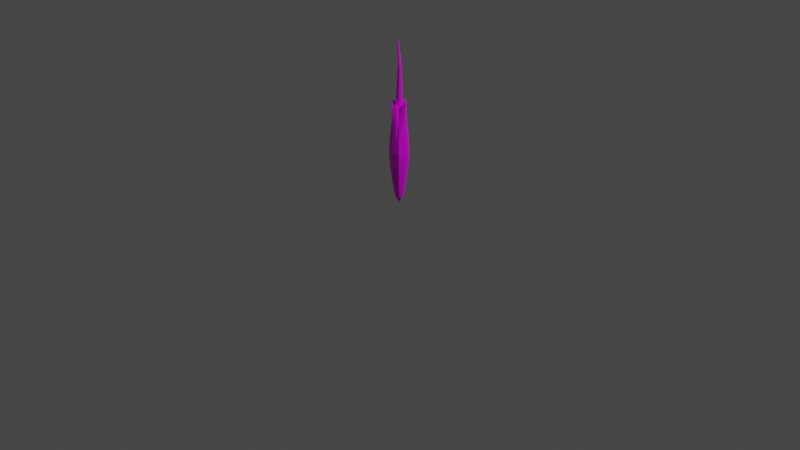 # Source: tohum1sprout3.blend  (saved by Blender 3.1.7; exported with 4.5.12 LTS)
import bpy
from mathutils import Matrix  # noqa: F401  (used for matrix-valued properties, if any)

bpy.ops.wm.read_factory_settings(use_empty=True)
scene = bpy.context.scene
scene.name = 'Scene'

# ---- collections
col_collection = bpy.data.collections.new('Collection'); scene.collection.children.link(col_collection)

# ---- images (referenced by path relative to the original .blend; pixels are not part of the script)
import os
ASSET_DIR = os.environ.get("B2B_ASSET_DIR", "")  # directory of the original .blend (textures are referenced by path, not embedded)
HERE = os.path.dirname(os.path.abspath(__file__))  # packed textures are extracted next to this script under _unpacked/

def load_image(name, relpath, width, height, colorspace="sRGB"):
    """Load a texture the original file referenced (path relative to the .blend, or extracted next to this script)."""
    p = next((c for c in (os.path.join(HERE, relpath), os.path.join(ASSET_DIR, relpath)) if relpath and os.path.exists(c)), "")
    if p:
        img = bpy.data.images.load(p, check_existing=True)
        img.name = name
    else:  # same state as the original file: an image datablock whose file is absent (Cycles renders it pink)
        img = bpy.data.images.new(name, width, height)
        img.source = "FILE"
        img.filepath = "//" + (relpath or name)
    img.colorspace_settings.name = colorspace
    return img
img_colorpallette2_png = load_image('colorpallette2.png', 'colorpallette2.png', 1024, 1024, 'sRGB')

# ---- materials (node trees are filled in below, after node groups)
mat_material = bpy.data.materials.new('Material')
mat_material.alpha_threshold = 0.0
mat_material.use_transparent_shadow = False
mat_material.line_color = (0.0, 0.0, 0.0, 1.0)

# ---- material node trees
mat_material.use_nodes = True; mat_material.node_tree.nodes.clear()
_N = mat_material.node_tree.nodes; _L = mat_material.node_tree.links
n0 = _N.new('ShaderNodeOutputMaterial'); n0.name = 'Material Output'; n0.location = (300, 300)
n1 = _N.new('ShaderNodeBsdfPrincipled'); n1.name = 'Principled BSDF'; n1.location = (10, 300)
n1.distribution = 'GGX'
n1.subsurface_method = 'RANDOM_WALK_SKIN'
n1.inputs[2].default_value = 0.4
n1.inputs[3].default_value = 1.45
n1.inputs[27].default_value = (0.0, 0.0, 0.0, 1.0)
n1.inputs[28].default_value = 1.0
n2 = _N.new('ShaderNodeTexImage'); n2.name = 'Image Texture'; n2.location = (-428, 163)
n2.image = img_colorpallette2_png
_L.new(n1.outputs[0], n0.inputs[0])
_L.new(n2.outputs[0], n1.inputs[0])
n0.is_active_output = True

# ---- world
world_world = bpy.data.worlds.new('World'); scene.world = world_world
world_world.use_nodes = True; world_world.node_tree.nodes.clear()
_N = world_world.node_tree.nodes; _L = world_world.node_tree.links
n0 = _N.new('ShaderNodeOutputWorld'); n0.name = 'World Output'; n0.location = (300, 300)
n1 = _N.new('ShaderNodeBackground'); n1.name = 'Background'; n1.location = (10, 300)
n1.inputs[0].default_value = (0.05088, 0.05088, 0.05088, 1.0)
_L.new(n1.outputs[0], n0.inputs[0])
n0.is_active_output = True
world_world.color = (0.05088, 0.05088, 0.05088)
world_world.use_sun_shadow = False
world_world.sun_shadow_jitter_overblur = 0.0

# ---- cameras
cam_camera = bpy.data.cameras.new('Camera')
cam_camera.clip_end = 100.0
cam_camera.ortho_scale = 7.314

# ---- lights
light_light = bpy.data.lights.new('Light', 'POINT')
light_light.transmission_factor = 0.0
light_light.energy = 1000.0
light_light.shadow_soft_size = 0.1
light_light.shadow_maximum_resolution = 0.006
light_light.use_absolute_resolution = True

# ---- meshes
me_cube = bpy.data.meshes.new('Cube')
me_cube.from_pydata([(0.06476, 0.06476, 0.8878), (0.06425, 0.06425, 0.5812), (0.06476, -0.06476, 0.8878), (0.06425, -0.06425, 0.5812), (-0.06476, 0.06476, 0.8878), (-0.06425, 0.06425, 0.5812), (-0.06476, -0.06476, 0.8878), (-0.06425, -0.06425, 0.5812), (0.03118, -0.03118, 1.211), (-0.03118, -0.03118, 1.211), (0.03118, 0.03118, 1.211), (-0.03118, 0.03118, 1.211), (-0.02965, 0.02965, 0.2668), (-0.02965, -0.02965, 0.2668), (0.02965, 0.02965, 0.2668), (0.02965, -0.02965, 0.2668), (-0.08835, -4.657e-10, 0.5812), (-1.455e-10, 0.08835, 0.5812), (0.0705, 0.0705, 0.7335), (-0.0705, -0.0705, 0.7335), (0.0705, -0.0705, 0.7335), (-0.0705, 0.0705, 0.7335), (1.979e-09, -0.08905, 0.8878), (0.08905, 6.839e-10, 0.8878), (1.63e-09, -0.08835, 0.5812), (-0.08905, 5.239e-10, 0.8878), (-6.839e-10, 0.08905, 0.8878), (0.08835, 1.455e-10, 0.5812), (0.0007083, -0.09043, 1.26), (0.09184, 0.0007083, 1.26), (-0.09043, 0.0007083, 1.26), (0.0007083, 0.09184, 1.26), (-0.04875, -0.04875, 1.078), (-0.04875, 0.04875, 1.078), (0.04875, 0.04875, 1.078), (0.04875, -0.04875, 1.078), (-0.03361, 1.164e-10, 0.2406), (1.746e-10, 0.03361, 0.2406), (-3.492e-10, -0.03361, 0.2406), (0.03361, 5.821e-11, 0.2406), (-0.04739, 0.04739, 0.3957), (-0.04739, -0.04739, 0.3957), (0.04739, -0.04739, 0.3957), (0.04739, 0.04739, 0.3957), (-0.08417, 0.0007083, 1.059), (4.657e-10, -0.09693, 0.7335), (-0.09693, 4.657e-10, 0.7335), (-0.06466, 2.328e-10, 0.3931), (0.09693, 1.424e-09, 0.7335), (-1.424e-09, 0.09693, 0.7335), (0.08559, 0.0007083, 1.059), (0.0007083, 0.08559, 1.059), (0.0007083, -0.08417, 1.059), (-4.657e-10, 7.567e-10, 0.1858), (0.06466, 2.328e-10, 0.3931), (2.328e-10, 0.06466, 0.3931), (2.328e-10, -0.06466, 0.3931), (-0.03118, -0.03118, 1.211), (-0.03213, 0.0763, 0.5812), (-0.03238, -0.07691, 0.8878), (-0.03213, -0.0763, 0.5812), (-0.03238, 0.07691, 0.8878), (-0.01917, -0.06474, 1.243), (-0.01917, 0.06615, 1.243), (-0.01483, 0.03163, 0.2537), (-0.01483, -0.03163, 0.2537), (-0.03525, -0.08372, 0.7335), (-0.03525, 0.08372, 0.7335), (-0.03573, 1.459e-10, 1.218), (-0.03037, 0.07423, 1.058), (-0.03037, -0.07281, 1.058), (-0.01681, 4.366e-10, 0.2132), (-0.02369, 0.05602, 0.3944), (-0.02369, -0.05602, 0.3944), (-0.01917, -0.06474, 1.243), (-0.0763, -0.03213, 0.5812), (0.07691, -0.03238, 0.8878), (-0.07691, -0.03238, 0.8878), (0.0763, -0.03213, 0.5812), (0.06615, -0.01917, 1.243), (-0.06474, -0.01917, 1.243), (-0.03163, -0.01483, 0.2537), (0.03163, -0.01483, 0.2537), (-0.07281, -0.03037, 1.058), (-0.08372, -0.03525, 0.7335), (-0.05602, -0.02369, 0.3944), (0.08372, -0.03525, 0.7335), (3.36e-10, -0.03573, 1.218), (0.07423, -0.03037, 1.058), (-4.075e-10, -0.01681, 0.2132), (0.05602, -0.02369, 0.3944), (-0.06474, -0.01917, 1.243), (-0.02566, -0.02566, 1.221), (-0.01582, -0.01582, 0.2335), (0.03213, 0.0763, 0.5812), (0.03238, -0.07691, 0.8878), (0.03213, -0.0763, 0.5812), (0.03238, 0.07691, 0.8878), (0.02059, -0.06474, 1.243), (0.02059, 0.06615, 1.243), (0.01483, 0.03163, 0.2537), (0.01483, -0.03163, 0.2537), (0.03525, -0.08372, 0.7335), (0.03525, 0.08372, 0.7335), (0.03573, 5.545e-10, 1.218), (0.03179, 0.07423, 1.058), (0.03179, -0.07281, 1.058), (0.01681, 4.075e-10, 0.2132), (0.02369, 0.05602, 0.3944), (0.02369, -0.05602, 0.3944), (0.01582, -0.01582, 0.2335), (0.02566, -0.02566, 1.221), (-0.0763, 0.03213, 0.5812), (0.07691, 0.03238, 0.8878), (-0.07691, 0.03238, 0.8878), (0.0763, 0.03213, 0.5812), (0.06615, 0.02059, 1.243), (-0.06474, 0.02059, 1.243), (-0.03163, 0.01483, 0.2537), (0.03163, 0.01483, 0.2537), (-0.07281, 0.03179, 1.058), (-0.08372, 0.03525, 0.7335), (-0.05602, 0.02369, 0.3944), (0.08372, 0.03525, 0.7335), (-3.646e-10, 0.03573, 1.218), (0.07423, 0.03179, 1.058), (-1.455e-10, 0.01681, 0.2132), (0.05602, 0.02369, 0.3944), (-0.01582, 0.01582, 0.2335), (-0.02566, 0.02566, 1.221), (0.01582, 0.01582, 0.2335), (0.02566, 0.02566, 1.221), (-0.03573, 1.459e-10, 1.218), (3.36e-10, -0.03573, 1.218), (-0.02566, -0.02566, 1.221), (0.03573, 5.545e-10, 1.218), (0.02566, -0.02566, 1.221), (-3.646e-10, 0.03573, 1.218), (-0.02566, 0.02566, 1.221), (0.02566, 0.02566, 1.221), (0.02307, 0.004043, 1.63), (0.0008862, 0.01178, 1.73), (-0.0007868, -0.01389, 1.627), (-0.02161, -0.0008864, 1.73), (-0.01669, 0.01667, 1.731), (0.002453, 0.007036, 1.626), (-0.002957, -0.002952, 1.624), (-0.02263, 0.008928, 1.729), (0.009146, -0.0196, 1.628), (0.01983, -0.01688, 1.631), (0.02576, -0.00712, 1.63), (0.01366, 0.009533, 1.626), (-0.006964, 0.01775, 1.729), (-0.007171, -0.004054, 1.892), (-0.01381, -0.006704, 1.728), (0.001853, 0.002118, 1.728), (-0.004032, -0.005777, 1.729)], [], [(114, 25, 44, 120), (77, 6, 32, 83), (83, 32, 9, 80), (120, 44, 30, 117), (96, 102, 45, 24), (102, 95, 22, 45), (66, 59, 6, 19), (60, 66, 19, 7), (75, 84, 46, 16), (84, 77, 25, 46), (121, 114, 4, 21), (112, 121, 21, 5), (75, 16, 47, 85), (112, 5, 40, 122), (122, 40, 12, 118), (85, 47, 36, 81), (115, 123, 48, 27), (123, 113, 23, 48), (86, 76, 2, 20), (78, 86, 20, 3), (58, 67, 49, 17), (67, 61, 26, 49), (103, 97, 0, 18), (94, 103, 18, 1), (129, 117, 30, 68), (111, 87, 28, 98), (76, 23, 50, 88), (113, 0, 34, 125), (125, 34, 10, 116), (88, 50, 29, 79), (97, 26, 51, 105), (61, 4, 33, 69), (69, 33, 11, 63), (105, 51, 31, 99), (59, 22, 52, 70), (95, 2, 35, 106), (106, 35, 8, 98), (70, 52, 28, 62), (128, 126, 53, 71), (130, 119, 39, 107), (110, 82, 15, 101), (93, 89, 38, 65), (115, 27, 54, 127), (78, 3, 42, 90), (90, 42, 15, 82), (127, 54, 39, 119), (58, 17, 55, 72), (94, 1, 43, 108), (108, 43, 14, 100), (72, 55, 37, 64), (96, 24, 56, 109), (60, 7, 41, 73), (73, 41, 13, 65), (109, 56, 38, 101), (92, 91, 57, 74), (9, 62, 28, 74, 57), (30, 80, 9, 57, 91), (87, 92, 74, 28), (56, 73, 65, 38), (24, 60, 73, 56), (40, 72, 64, 12), (5, 58, 72, 40), (81, 93, 65, 13), (118, 128, 71, 36), (32, 70, 62, 9), (6, 59, 70, 32), (51, 69, 63, 31), (26, 61, 69, 51), (21, 4, 61, 67), (5, 21, 67, 58), (24, 45, 66, 60), (45, 22, 59, 66), (36, 71, 93, 81), (68, 30, 91, 92), (54, 90, 82, 39), (27, 78, 90, 54), (71, 53, 89, 93), (107, 39, 82, 110), (35, 88, 79, 8), (2, 76, 88, 35), (27, 48, 86, 78), (48, 23, 76, 86), (41, 85, 81, 13), (7, 75, 85, 41), (19, 6, 77, 84), (7, 19, 84, 75), (44, 83, 80, 30), (25, 77, 83, 44), (29, 104, 111, 79), (53, 107, 110, 89), (42, 109, 101, 15), (3, 96, 109, 42), (55, 108, 100, 37), (17, 94, 108, 55), (89, 110, 101, 38), (126, 130, 107, 53), (52, 106, 98, 28), (22, 95, 106, 52), (34, 105, 99, 10), (0, 97, 105, 34), (79, 111, 98, 8), (116, 131, 104, 29), (17, 49, 103, 94), (49, 26, 97, 103), (20, 2, 95, 102), (3, 20, 102, 96), (10, 99, 131, 116), (37, 100, 130, 126), (31, 63, 129, 124), (12, 64, 128, 118), (43, 127, 119, 14), (1, 115, 127, 43), (100, 14, 119, 130), (64, 37, 126, 128), (50, 125, 116, 29), (23, 113, 125, 50), (63, 11, 117, 129), (99, 31, 124, 131), (18, 0, 113, 123), (1, 18, 123, 115), (47, 122, 118, 36), (16, 112, 122, 47), (16, 46, 121, 112), (46, 25, 114, 121), (33, 120, 117, 11), (4, 114, 120, 33), (68, 129, 138, 132), (68, 92, 134, 132), (104, 131, 139, 135), (111, 104, 135, 136), (87, 92, 134, 133), (124, 129, 138, 137), (131, 124, 137, 139), (111, 87, 133, 136), (104, 131, 140, 150), (68, 92, 142, 146), (129, 68, 146, 145), (87, 111, 149, 148), (131, 124, 151, 140), (124, 129, 145, 151), (92, 87, 148, 142), (111, 104, 150, 149), (149, 150, 155, 156), (150, 140, 141, 155), (146, 142, 143, 147), (145, 146, 147, 144), (141, 152, 153, 155), (152, 144, 147, 153), (153, 147, 143, 154), (155, 153, 154, 156), (142, 148, 154, 143), (151, 145, 144, 152), (140, 151, 152, 141), (148, 149, 156, 154)])
_uv = me_cube.uv_layers.new(name='UVMap')
_uv.uv.foreach_set('vector', [0.2857, 0.9574, 0.2857, 0.9574, 0.2857, 0.9574, 0.2857, 0.9574, 0.2857, 0.9574, 0.2857, 0.9574, 0.2857, 0.9574, 0.2857, 0.9574, 0.2857, 0.9574, 0.2857, 0.9574, 0.2857, 0.9574, 0.2857, 0.9574, 0.2857, 0.9574, 0.2857, 0.9574, 0.2857, 0.9574, 0.2857, 0.9574, 0.2857, 0.9574, 0.2857, 0.9574, 0.2857, 0.9574, 0.2857, 0.9574, 0.2857, 0.9574, 0.2857, 0.9574, 0.2857, 0.9574, 0.2857, 0.9574, 0.2857, 0.9574, 0.2857, 0.9574, 0.2857, 0.9574, 0.2857, 0.9574, 0.2857, 0.9574, 0.2857, 0.9574, 0.2857, 0.9574, 0.2857, 0.9574, 0.2857, 0.9574, 0.2857, 0.9574, 0.2857, 0.9574, 0.2857, 0.9574, 0.2857, 0.9574, 0.2857, 0.9574, 0.2857, 0.9574, 0.2857, 0.9574, 0.2857, 0.9574, 0.2857, 0.9574, 0.2857, 0.9574, 0.2857, 0.9574, 0.2857, 0.9574, 0.2857, 0.9574, 0.2857, 0.9574, 0.2857, 0.9574, 0.2857, 0.9574, 0.2857, 0.9574, 0.2857, 0.9574, 0.2857, 0.9574, 0.2857, 0.9574, 0.2857, 0.9574, 0.2857, 0.9574, 0.2857, 0.9574, 0.2857, 0.9574, 0.2857, 0.9574, 0.2857, 0.9574, 0.2857, 0.9574, 0.2857, 0.9574, 0.2857, 0.9574, 0.2857, 0.9574, 0.2857, 0.9574, 0.2857, 0.9574, 0.2857, 0.9574, 0.2857, 0.9574, 0.2857, 0.9574, 0.2857, 0.9574, 0.2857, 0.9574, 0.2857, 0.9574, 0.2857, 0.9574, 0.2857, 0.9574, 0.2857, 0.9574, 0.2857, 0.9574, 0.2857, 0.9574, 0.2857, 0.9574, 0.2857, 0.9574, 0.2857, 0.9574, 0.2857, 0.9574, 0.2857, 0.9574, 0.2857, 0.9574, 0.2857, 0.9574, 0.2857, 0.9574, 0.2857, 0.9574, 0.2857, 0.9574, 0.2857, 0.9574, 0.2857, 0.9574, 0.2857, 0.9574, 0.2857, 0.9574, 0.2857, 0.9574, 0.2857, 0.9574, 0.2857, 0.9574, 0.2857, 0.9574, 0.2857, 0.9574, 0.2857, 0.9574, 0.2857, 0.9574, 0.2857, 0.9574, 0.2857, 0.9574, 0.2857, 0.9574, 0.2857, 0.9574, 0.2857, 0.9574, 0.2857, 0.9574, 0.2857, 0.9574, 0.2857, 0.9574, 0.2857, 0.9574, 0.2857, 0.9574, 0.2857, 0.9574, 0.2857, 0.9574, 0.2857, 0.9574, 0.2857, 0.9574, 0.2857, 0.9574, 0.2857, 0.9574, 0.2857, 0.9574, 0.2857, 0.9574, 0.2857, 0.9574, 0.2857, 0.9574, 0.2857, 0.9574, 0.2857, 0.9574, 0.2857, 0.9574, 0.2857, 0.9574, 0.2857, 0.9574, 0.2857, 0.9574, 0.2857, 0.9574, 0.2857, 0.9574, 0.2857, 0.9574, 0.2857, 0.9574, 0.2857, 0.9574, 0.2857, 0.9574, 0.2857, 0.9574, 0.2857, 0.9574, 0.2857, 0.9574, 0.2857, 0.9574, 0.2857, 0.9574, 0.2857, 0.9574, 0.2857, 0.9574, 0.2857, 0.9574, 0.2857, 0.9574, 0.2857, 0.9574, 0.2857, 0.9574, 0.2857, 0.9574, 0.2857, 0.9574, 0.2857, 0.9574, 0.2857, 0.9574, 0.2857, 0.9574, 0.2857, 0.9574, 0.2857, 0.9574, 0.2857, 0.9574, 0.2857, 0.9574, 0.2857, 0.9574, 0.2857, 0.9574, 0.2857, 0.9574, 0.2857, 0.9574, 0.2857, 0.9574, 0.2857, 0.9574, 0.2857, 0.9574, 0.2857, 0.9574, 0.2857, 0.9574, 0.2857, 0.9574, 0.2857, 0.9574, 0.2857, 0.9574, 0.2857, 0.9574, 0.2857, 0.9574, 0.2857, 0.9574, 0.2857, 0.9574, 0.2857, 0.9574, 0.2857, 0.9574, 0.2857, 0.9574, 0.2857, 0.9574, 0.2857, 0.9574, 0.2857, 0.9574, 0.2857, 0.9574, 0.2857, 0.9574, 0.2857, 0.9574, 0.2857, 0.9574, 0.2857, 0.9574, 0.2857, 0.9574, 0.2857, 0.9574, 0.2857, 0.9574, 0.2857, 0.9574, 0.2857, 0.9574, 0.2857, 0.9574, 0.2857, 0.9574, 0.2857, 0.9574, 0.2857, 0.9574, 0.2857, 0.9574, 0.2857, 0.9574, 0.2857, 0.9574, 0.2857, 0.9574, 0.2857, 0.9574, 0.2857, 0.9574, 0.2857, 0.9574, 0.2857, 0.9574, 0.2857, 0.9574, 0.2857, 0.9574, 0.2857, 0.9574, 0.2857, 0.9574, 0.2857, 0.9574, 0.2857, 0.9574, 0.2857, 0.9574, 0.2857, 0.9574, 0.2857, 0.9574, 0.2857, 0.9574, 0.2857, 0.9574, 0.2857, 0.9574, 0.2857, 0.9574, 0.2857, 0.9574, 0.2857, 0.9574, 0.2857, 0.9574, 0.2857, 0.9574, 0.2857, 0.9574, 0.2857, 0.9574, 0.2857, 0.9574, 0.2857, 0.9574, 0.2857, 0.9574, 0.2857, 0.9574, 0.2857, 0.9574, 0.2857, 0.9574, 0.2857, 0.9574, 0.2857, 0.9574, 0.2857, 0.9574, 0.2857, 0.9574, 0.2857, 0.9574, 0.2857, 0.9574, 0.2857, 0.9574, 0.2857, 0.9574, 0.2857, 0.9574, 0.2857, 0.9574, 0.2857, 0.9574, 0.2857, 0.9574, 0.2857, 0.9574, 0.2857, 0.9574, 0.2857, 0.9574, 0.2857, 0.9574, 0.2857, 0.9574, 0.2857, 0.9574, 0.2857, 0.9574, 0.2857, 0.9574, 0.2857, 0.9574, 0.2857, 0.9574, 0.2857, 0.9574, 0.2857, 0.9574, 0.2857, 0.9574, 0.2857, 0.9574, 0.2857, 0.9574, 0.2857, 0.9574, 0.2857, 0.9574, 0.2857, 0.9574, 0.2857, 0.9574, 0.2857, 0.9574, 0.2857, 0.9574, 0.2857, 0.9574, 0.2857, 0.9574, 0.2857, 0.9574, 0.2857, 0.9574, 0.2857, 0.9574, 0.2857, 0.9574, 0.2857, 0.9574, 0.2857, 0.9574, 0.2857, 0.9574, 0.2857, 0.9574, 0.2857, 0.9574, 0.2857, 0.9574, 0.2857, 0.9574, 0.2857, 0.9574, 0.2857, 0.9574, 0.2857, 0.9574, 0.2857, 0.9574, 0.2857, 0.9574, 0.2857, 0.9574, 0.2857, 0.9574, 0.2857, 0.9574, 0.2857, 0.9574, 0.2857, 0.9574, 0.2857, 0.9574, 0.2857, 0.9574, 0.2857, 0.9574, 0.2857, 0.9574, 0.2857, 0.9574, 0.2857, 0.9574, 0.2857, 0.9574, 0.2857, 0.9574, 0.2857, 0.9574, 0.2857, 0.9574, 0.2857, 0.9574, 0.2857, 0.9574, 0.2857, 0.9574, 0.2857, 0.9574, 0.2857, 0.9574, 0.2857, 0.9574, 0.2857, 0.9574, 0.2857, 0.9574, 0.2857, 0.9574, 0.2857, 0.9574, 0.2857, 0.9574, 0.2857, 0.9574, 0.2857, 0.9574, 0.2857, 0.9574, 0.2857, 0.9574, 0.2857, 0.9574, 0.2857, 0.9574, 0.2857, 0.9574, 0.2857, 0.9574, 0.2857, 0.9574, 0.2857, 0.9574, 0.2857, 0.9574, 0.2857, 0.9574, 0.2857, 0.9574, 0.2857, 0.9574, 0.2857, 0.9574, 0.2857, 0.9574, 0.2857, 0.9574, 0.2857, 0.9574, 0.2857, 0.9574, 0.2857, 0.9574, 0.2857, 0.9574, 0.2857, 0.9574, 0.2857, 0.9574, 0.2857, 0.9574, 0.2857, 0.9574, 0.2857, 0.9574, 0.2857, 0.9574, 0.2857, 0.9574, 0.2857, 0.9574, 0.2857, 0.9574, 0.2857, 0.9574, 0.2857, 0.9574, 0.2857, 0.9574, 0.2857, 0.9574, 0.2857, 0.9574, 0.2857, 0.9574, 0.2857, 0.9574, 0.2857, 0.9574, 0.2857, 0.9574, 0.2857, 0.9574, 0.2857, 0.9574, 0.2857, 0.9574, 0.2857, 0.9574, 0.2857, 0.9574, 0.2857, 0.9574, 0.2857, 0.9574, 0.2857, 0.9574, 0.2857, 0.9574, 0.2857, 0.9574, 0.2857, 0.9574, 0.2857, 0.9574, 0.2857, 0.9574, 0.2857, 0.9574, 0.2857, 0.9574, 0.2857, 0.9574, 0.2857, 0.9574, 0.2857, 0.9574, 0.2857, 0.9574, 0.2857, 0.9574, 0.2857, 0.9574, 0.2857, 0.9574, 0.2857, 0.9574, 0.2857, 0.9574, 0.2857, 0.9574, 0.2857, 0.9574, 0.2857, 0.9574, 0.2857, 0.9574, 0.2857, 0.9574, 0.2857, 0.9574, 0.2857, 0.9574, 0.2857, 0.9574, 0.2857, 0.9574, 0.2857, 0.9574, 0.2857, 0.9574, 0.2857, 0.9574, 0.2857, 0.9574, 0.2857, 0.9574, 0.2857, 0.9574, 0.2857, 0.9574, 0.2857, 0.9574, 0.2857, 0.9574, 0.2857, 0.9574, 0.2857, 0.9574, 0.2857, 0.9574, 0.2857, 0.9574, 0.2857, 0.9574, 0.2857, 0.9574, 0.2857, 0.9574, 0.2857, 0.9574, 0.2857, 0.9574, 0.2857, 0.9574, 0.2857, 0.9574, 0.2857, 0.9574, 0.2857, 0.9574, 0.2857, 0.9574, 0.2857, 0.9574, 0.2857, 0.9574, 0.2857, 0.9574, 0.2857, 0.9574, 0.2857, 0.9574, 0.2857, 0.9574, 0.2857, 0.9574, 0.2857, 0.9574, 0.2857, 0.9574, 0.2857, 0.9574, 0.2857, 0.9574, 0.2857, 0.9574, 0.2857, 0.9574, 0.2857, 0.9574, 0.2857, 0.9574, 0.2857, 0.9574, 0.2857, 0.9574, 0.2857, 0.9574, 0.2857, 0.9574, 0.2857, 0.9574, 0.2857, 0.9574, 0.2857, 0.9574, 0.2857, 0.9574, 0.2857, 0.9574, 0.2857, 0.9574, 0.2857, 0.9574, 0.2857, 0.9574, 0.2857, 0.9574, 0.2857, 0.9574, 0.2857, 0.9574, 0.2857, 0.9574, 0.2857, 0.9574, 0.2857, 0.9574, 0.2857, 0.9574, 0.2857, 0.9574, 0.2857, 0.9574, 0.2857, 0.9574, 0.2857, 0.9574, 0.2857, 0.9574, 0.2857, 0.9574, 0.2857, 0.9574, 0.2857, 0.9574, 0.2857, 0.9574, 0.2857, 0.9574, 0.2857, 0.9574, 0.2857, 0.9574, 0.2857, 0.9574, 0.2857, 0.9574, 0.2857, 0.9574, 0.2857, 0.9574, 0.2857, 0.9574, 0.2857, 0.9574, 0.2857, 0.9574, 0.2857, 0.9574, 0.2857, 0.9574, 0.2857, 0.9574, 0.2857, 0.9574, 0.2857, 0.9574, 0.2857, 0.9574, 0.2857, 0.9574, 0.2857, 0.9574, 0.2857, 0.9574, 0.2857, 0.9574, 0.2857, 0.9574, 0.2857, 0.9574, 0.2857, 0.9574, 0.2857, 0.9574, 0.2857, 0.9574, 0.2857, 0.9574, 0.2857, 0.9574, 0.2857, 0.9574, 0.2857, 0.9574, 0.2857, 0.9574, 0.2857, 0.9574, 0.2857, 0.9574, 0.2857, 0.9574, 0.2857, 0.9574, 0.2857, 0.9574, 0.2857, 0.9574, 0.2857, 0.9574, 0.2857, 0.9574, 0.2857, 0.9574, 0.2857, 0.9574, 0.2857, 0.9574, 0.2857, 0.9574, 0.2857, 0.9574, 0.2857, 0.9574, 0.2857, 0.9574, 0.2857, 0.9574, 0.2857, 0.9574, 0.2857, 0.9574, 0.2857, 0.9574, 0.2857, 0.9574, 0.2857, 0.9574, 0.2857, 0.9574, 0.2857, 0.9574, 0.2857, 0.9574, 0.2857, 0.9574, 0.2857, 0.9574, 0.2857, 0.9574, 0.2857, 0.9574, 0.2857, 0.9574, 0.2857, 0.9574, 0.2857, 0.9574, 0.2857, 0.9574, 0.2857, 0.9574, 0.2857, 0.9574, 0.2857, 0.9574, 0.2857, 0.9574, 0.2857, 0.9574, 0.2857, 0.9574, 0.2857, 0.9574, 0.2857, 0.9574, 0.2857, 0.9574, 0.2857, 0.9574, 0.2857, 0.9574, 0.2857, 0.9574, 0.2857, 0.9574, 0.2857, 0.9574, 0.2857, 0.9574, 0.852, 0.2865, 0.852, 0.2865, 0.852, 0.2865, 0.852, 0.2865, 0.852, 0.2865, 0.852, 0.2865, 0.852, 0.2865, 0.852, 0.2865, 0.852, 0.2865, 0.852, 0.2865, 0.852, 0.2865, 0.852, 0.2865, 0.2857, 0.9574, 0.2857, 0.9574, 0.2857, 0.9574, 0.2857, 0.9574, 0.852, 0.2865, 0.852, 0.2865, 0.852, 0.2865, 0.852, 0.2865, 0.852, 0.2865, 0.852, 0.2865, 0.852, 0.2865, 0.852, 0.2865, 0.2857, 0.9574, 0.2857, 0.9574, 0.2857, 0.9574, 0.2857, 0.9574, 0.8503, 0.2826, 0.8503, 0.2826, 0.8503, 0.2826, 0.8503, 0.2826, 0.8503, 0.2826, 0.8503, 0.2826, 0.8503, 0.2826, 0.8503, 0.2826, 0.8503, 0.2826, 0.8503, 0.2826, 0.8503, 0.2826, 0.8503, 0.2826, 0.8503, 0.2826, 0.8503, 0.2826, 0.8503, 0.2826, 0.8503, 0.2826, 0.8503, 0.2826, 0.8503, 0.2826, 0.8503, 0.2826, 0.8503, 0.2826, 0.8503, 0.2826, 0.8503, 0.2826, 0.8503, 0.2826, 0.8503, 0.2826, 0.8503, 0.2826, 0.8503, 0.2826, 0.8503, 0.2826, 0.8503, 0.2826, 0.8503, 0.2826, 0.8503, 0.2826, 0.8503, 0.2826, 0.8503, 0.2826, 0.8486, 0.2787, 0.8486, 0.2787, 0.8486, 0.2787, 0.8486, 0.2787, 0.8486, 0.2787, 0.8486, 0.2787, 0.8486, 0.2787, 0.8486, 0.2787, 0.8486, 0.2787, 0.8486, 0.2787, 0.8486, 0.2787, 0.8486, 0.2787, 0.8486, 0.2787, 0.8486, 0.2787, 0.8486, 0.2787, 0.8486, 0.2787, 0.852, 0.2865, 0.852, 0.2865, 0.852, 0.2865, 0.852, 0.2865, 0.852, 0.2865, 0.852, 0.2865, 0.852, 0.2865, 0.852, 0.2865, 0.852, 0.2865, 0.852, 0.2865, 0.852, 0.2865, 0.852, 0.2865, 0.852, 0.2865, 0.852, 0.2865, 0.852, 0.2865, 0.852, 0.2865, 0.8486, 0.2787, 0.8486, 0.2787, 0.8486, 0.2787, 0.8486, 0.2787, 0.8486, 0.2787, 0.8486, 0.2787, 0.8486, 0.2787, 0.8486, 0.2787, 0.8486, 0.2787, 0.8486, 0.2787, 0.8486, 0.2787, 0.8486, 0.2787, 0.8486, 0.2787, 0.8486, 0.2787, 0.8486, 0.2787, 0.8486, 0.2787])
me_cube.materials.append(mat_material)
me_cube.use_remesh_preserve_volume = False
me_cube.use_remesh_preserve_attributes = False
me_cube.use_mirror_vertex_groups = False
me_cube.update()

# ---- objects
ob_cube = bpy.data.objects.new('Cube', me_cube)
ob_light = bpy.data.objects.new('Light', light_light)
ob_camera = bpy.data.objects.new('Camera', cam_camera)

# ---- transforms, parenting, visibility, modifiers, constraints
ob_cube.location = (0.0, 0.0, 0.0)
ob_cube.lock_rotations_4d = False
ob_cube.empty_display_type = 'ARROWS'
ob_cube.lineart.crease_threshold = 0.0
ob_light.location = (4.076, 1.005, 5.904)
ob_light.rotation_euler = (0.6503, 0.05522, 1.866)
ob_light.lock_rotations_4d = False
ob_light.empty_display_type = 'ARROWS'
ob_light.color = (0.0, 0.0, 0.0, 0.0)
ob_light.lineart.crease_threshold = 0.0
ob_camera.location = (7.359, -6.926, 4.958)
ob_camera.rotation_euler = (1.109, 0.0, 0.8149)
ob_camera.lock_rotations_4d = False
ob_camera.empty_display_type = 'ARROWS'
ob_camera.color = (0.0, 0.0, 0.0, 0.0)
ob_camera.display_type = 'WIRE'
ob_camera.lineart.crease_threshold = 0.0

# ---- collection membership
col_collection.objects.link(ob_cube)
col_collection.objects.link(ob_light)
col_collection.objects.link(ob_camera)

# ---- scene / render settings (as saved in the file)
scene.camera = ob_camera
scene.frame_start = 1; scene.frame_end = 250; scene.frame_set(1)
scene.render.engine = 'BLENDER_EEVEE_NEXT'
scene.cycles.sampling_pattern = 'TABULATED_SOBOL'
scene.cycles.use_light_tree = False
scene.view_settings.view_transform = 'Filmic'
bpy.context.view_layer.update()
